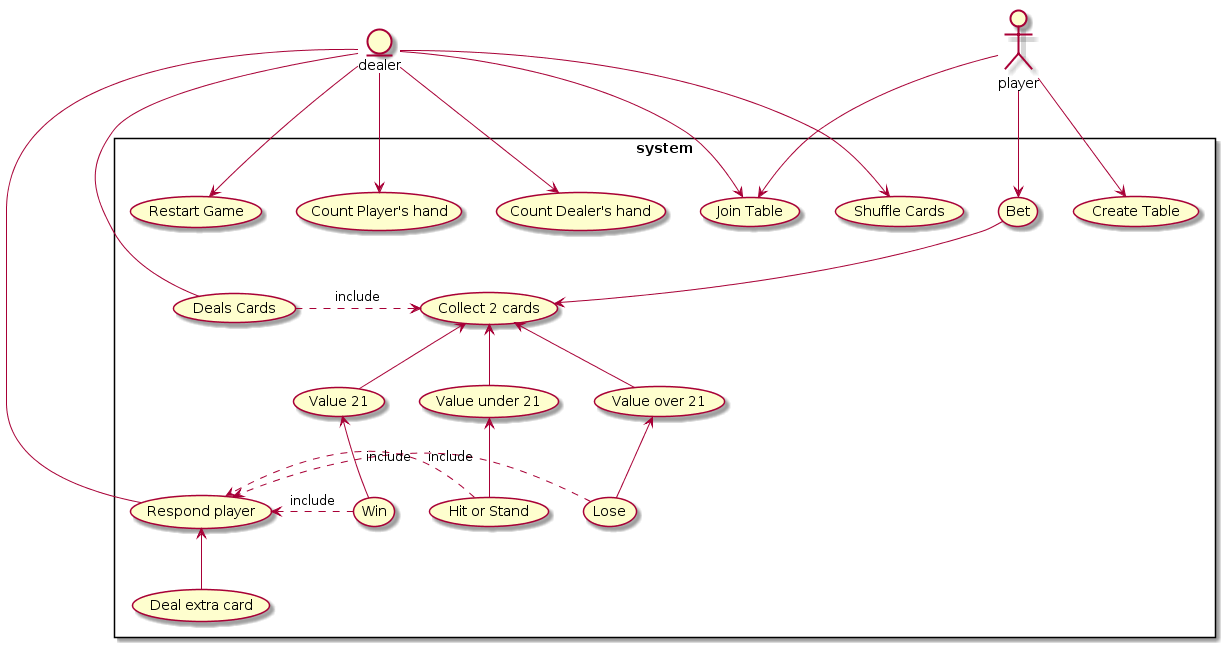

The diagram above was rendered by PlantUML. Its source (embedded in the PNG):
@startuml
actor player
entity dealer
rectangle system{
:dealer: -- (Deals Cards)
:dealer: -- (Respond player)
:dealer: --> (Restart Game)
:dealer: --> (Join Table)
:dealer: --> (Count Player's hand)
:dealer: --> (Count Dealer's hand)
:player: --> (Join Table)
:player: --> (Create Table)
:player: --> (Bet)
(Bet) --> (Collect 2 cards)

(Deals Cards) .> (Collect 2 cards) : include

:dealer: --> (Shuffle Cards)
(Collect 2 cards) <-- (Value 21)
(Collect 2 cards) <-- (Value under 21)
(Collect 2 cards) <-- (Value over 21)

(Value under 21) <-- (Hit or Stand)
(Value over 21) <-- (Lose)
(Value 21) <-- (Win)

(Respond player) <-- (Deal extra card)

(Lose) .> (Respond player) : include
(Win) .> (Respond player) : include
(Hit or Stand) .> (Respond player) : include

}
@enduml